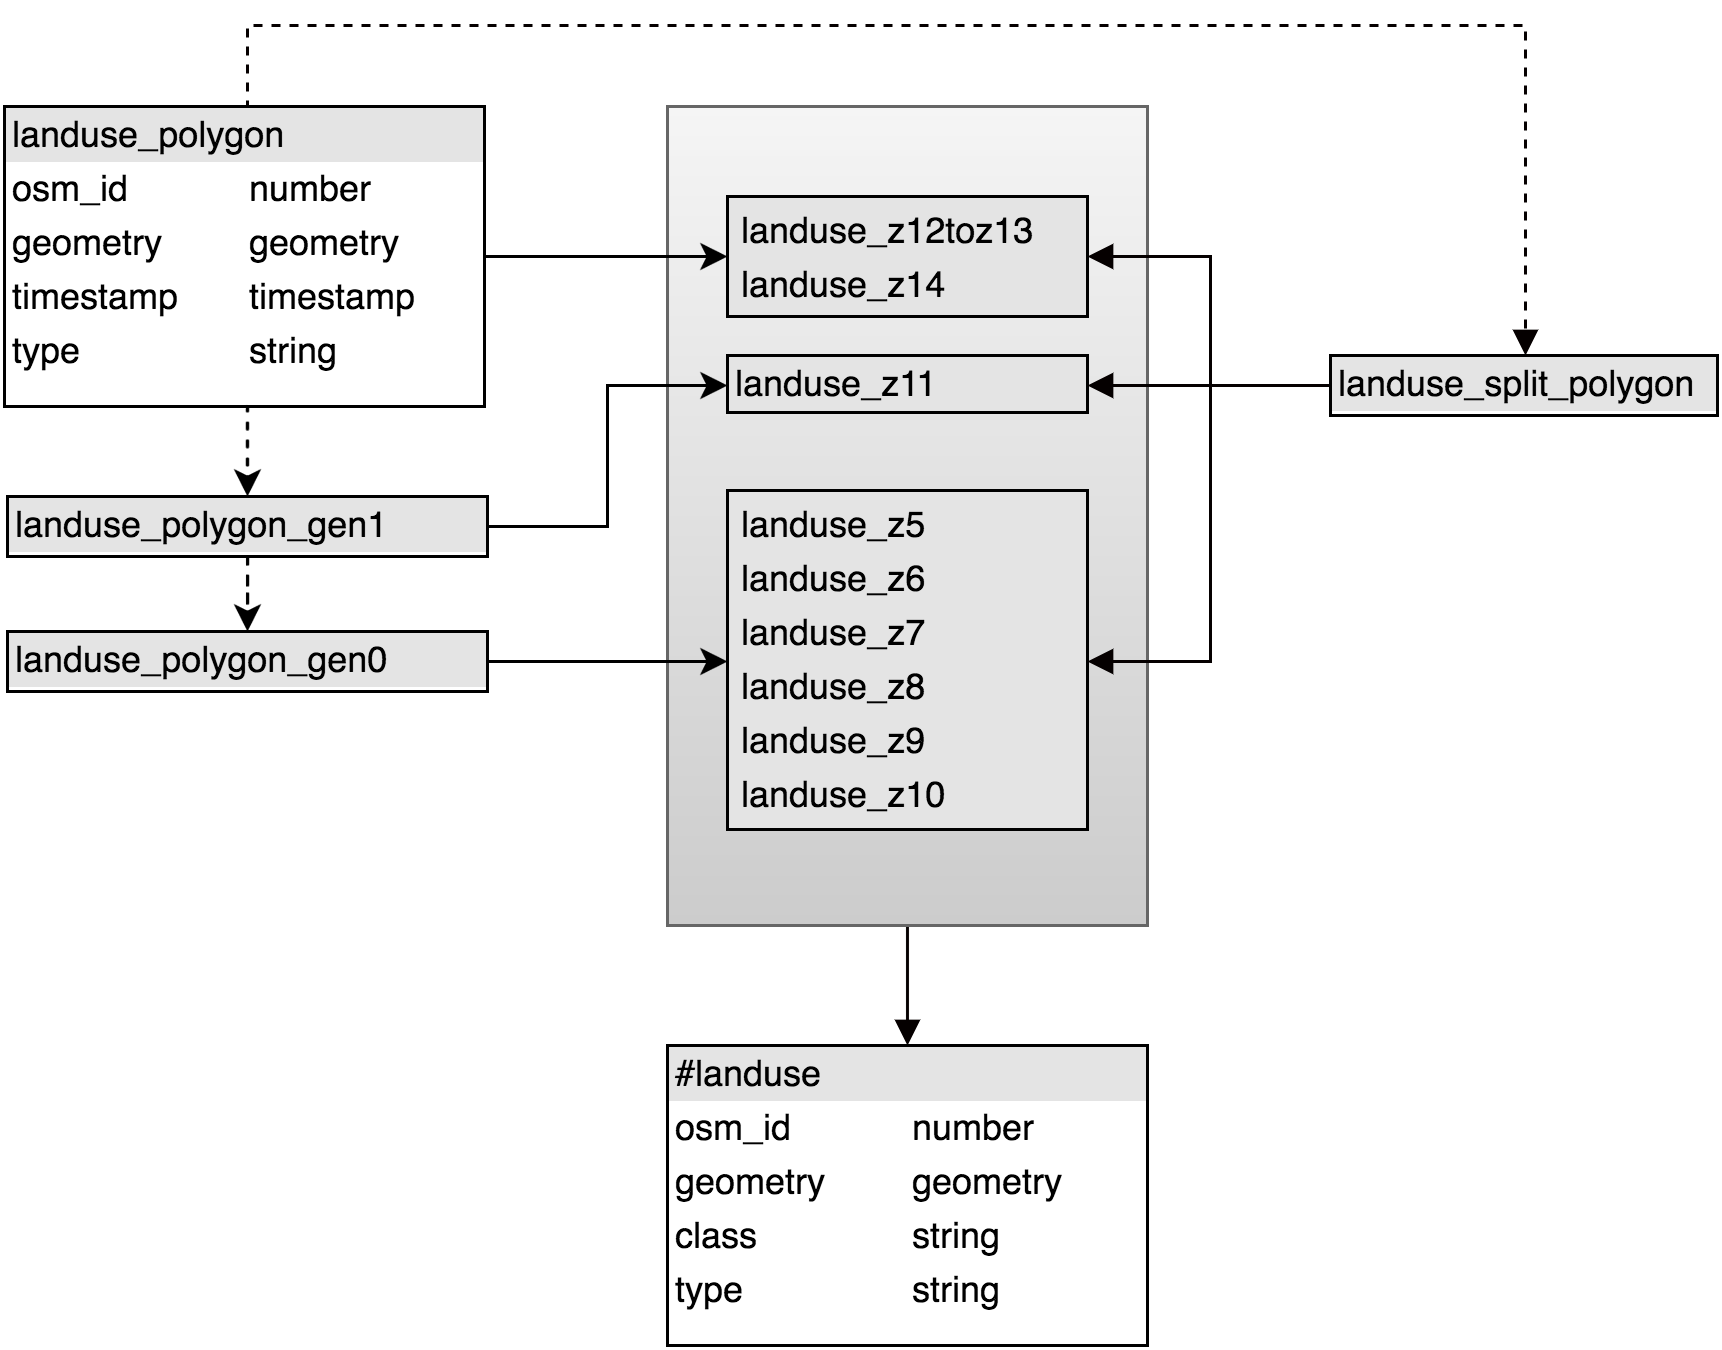

The diagram above was exported from draw.io. Its source (the exported page's mxGraphModel, read from the mxfile embedded in the PNG):
<mxGraphModel dx="957" dy="565" grid="1" gridSize="10" guides="1" tooltips="1" connect="1" arrows="1" fold="1" page="1" pageScale="1" pageWidth="826" pageHeight="1169" background="#ffffff" math="0" shadow="0">
  <root>
    <mxCell id="0" />
    <mxCell id="1" parent="0" />
    <mxCell id="2" style="edgeStyle=orthogonalEdgeStyle;rounded=0;html=1;exitX=0.5;exitY=1;entryX=0.5;entryY=0;endArrow=block;endFill=1;jettySize=auto;orthogonalLoop=1;strokeColor=#050000;strokeWidth=1;fontSize=14;fontColor=#000000;" edge="1" source="3" target="7" parent="1">
      <mxGeometry x="380" y="5240" as="geometry" />
    </mxCell>
    <mxCell id="3" value="" style="whiteSpace=wrap;html=1;fontColor=#000000;plain-gray;gradientColor=#CCCCCC;" vertex="1" parent="1">
      <mxGeometry x="300" y="4967" width="160" height="273" as="geometry" />
    </mxCell>
    <mxCell id="4" style="edgeStyle=orthogonalEdgeStyle;rounded=0;html=1;exitX=0.5;exitY=0;entryX=0.5;entryY=0;endArrow=block;endFill=1;jettySize=auto;orthogonalLoop=1;strokeColor=#050000;strokeWidth=1;fontSize=14;fontColor=#000000;dashed=1;" edge="1" source="5" target="20" parent="1">
      <mxGeometry x="159" y="4940" as="geometry">
        <Array as="points">
          <mxPoint x="160" y="4967" />
          <mxPoint x="160" y="4940" />
          <mxPoint x="586" y="4940" />
        </Array>
      </mxGeometry>
    </mxCell>
    <mxCell id="5" value="&lt;div style=&quot;box-sizing: border-box ; width: 100% ; background: #e4e4e4 ; padding: 2px&quot;&gt;landuse_polygon&lt;/div&gt;&lt;table style=&quot;width: 100% ; font-size: 1em&quot; cellpadding=&quot;2&quot; cellspacing=&quot;0&quot;&gt;&lt;tbody&gt;&lt;tr&gt;&lt;td&gt;osm_id&lt;/td&gt;&lt;td&gt;&lt;span&gt;number&lt;/span&gt;&lt;br&gt;&lt;/td&gt;&lt;/tr&gt;&lt;tr&gt;&lt;td&gt;geometry&lt;/td&gt;&lt;td&gt;geometry&lt;/td&gt;&lt;/tr&gt;&lt;tr&gt;&lt;td&gt;timestamp&lt;/td&gt;&lt;td&gt;timestamp&lt;/td&gt;&lt;/tr&gt;&lt;tr&gt;&lt;td&gt;type&lt;/td&gt;&lt;td&gt;&lt;span&gt;string&lt;/span&gt;&lt;br&gt;&lt;/td&gt;&lt;/tr&gt;&lt;/tbody&gt;&lt;/table&gt;" style="verticalAlign=top;align=left;overflow=fill;html=1;rounded=0;shadow=0;glass=0;strokeWidth=1;gradientColor=#ffffff;fontFamily=Helvetica;" vertex="1" parent="1">
      <mxGeometry x="79" y="4967" width="160" height="100" as="geometry" />
    </mxCell>
    <mxCell id="6" value="&lt;div style=&quot;box-sizing: border-box ; width: 100% ; background: #e4e4e4 ; padding: 2px&quot;&gt;&lt;table cellpadding=&quot;2&quot; cellspacing=&quot;0&quot; style=&quot;font-size: 1em ; line-height: 1.2 ; width: 100%&quot;&gt;&lt;tbody&gt;&lt;tr&gt;&lt;td&gt;landuse_z5&lt;/td&gt;&lt;/tr&gt;&lt;tr&gt;&lt;td&gt;landuse_z6&lt;/td&gt;&lt;/tr&gt;&lt;tr&gt;&lt;td&gt;landuse_z7&lt;/td&gt;&lt;/tr&gt;&lt;tr&gt;&lt;td&gt;landuse_z8&lt;/td&gt;&lt;/tr&gt;&lt;tr&gt;&lt;td&gt;landuse_z9&lt;/td&gt;&lt;/tr&gt;&lt;tr&gt;&lt;td&gt;landuse_z10&lt;/td&gt;&lt;/tr&gt;&lt;/tbody&gt;&lt;/table&gt;&lt;/div&gt;" style="verticalAlign=top;align=left;overflow=fill;html=1;rounded=0;shadow=0;glass=0;strokeWidth=1;gradientColor=#ffffff;fontFamily=Helvetica;" vertex="1" parent="1">
      <mxGeometry x="320" y="5095" width="120" height="113" as="geometry" />
    </mxCell>
    <mxCell id="7" value="&lt;div style=&quot;box-sizing: border-box ; width: 100% ; background: #e4e4e4 ; padding: 2px&quot;&gt;#landuse&lt;/div&gt;&lt;table style=&quot;width: 100% ; font-size: 1em&quot; cellpadding=&quot;2&quot; cellspacing=&quot;0&quot;&gt;&lt;tbody&gt;&lt;tr&gt;&lt;td&gt;osm_id&lt;/td&gt;&lt;td&gt;&lt;span&gt;number&lt;/span&gt;&lt;br&gt;&lt;/td&gt;&lt;/tr&gt;&lt;tr&gt;&lt;td&gt;geometry&lt;/td&gt;&lt;td&gt;&lt;span&gt;geometry&lt;/span&gt;&lt;/td&gt;&lt;/tr&gt;&lt;tr&gt;&lt;td&gt;class&lt;/td&gt;&lt;td&gt;string&lt;/td&gt;&lt;/tr&gt;&lt;tr&gt;&lt;td&gt;type&lt;/td&gt;&lt;td&gt;string&lt;/td&gt;&lt;/tr&gt;&lt;/tbody&gt;&lt;/table&gt;" style="verticalAlign=top;align=left;overflow=fill;html=1;rounded=0;shadow=0;glass=0;strokeWidth=1;gradientColor=#ffffff;fontFamily=Helvetica;" vertex="1" parent="1">
      <mxGeometry x="300" y="5280" width="160" height="100" as="geometry" />
    </mxCell>
    <mxCell id="8" value="&lt;div style=&quot;box-sizing: border-box ; width: 100% ; background: #e4e4e4 ; padding: 2px&quot;&gt;&lt;table cellpadding=&quot;2&quot; cellspacing=&quot;0&quot; style=&quot;font-size: 1em ; line-height: 1.2 ; width: 100%&quot;&gt;&lt;tbody&gt;&lt;tr&gt;&lt;td&gt;landuse_z12toz13&lt;/td&gt;&lt;/tr&gt;&lt;tr&gt;&lt;td&gt;landuse_z14&lt;/td&gt;&lt;/tr&gt;&lt;/tbody&gt;&lt;/table&gt;&lt;/div&gt;" style="verticalAlign=top;align=left;overflow=fill;html=1;rounded=0;shadow=0;glass=0;strokeWidth=1;gradientColor=#ffffff;fontFamily=Helvetica;" vertex="1" parent="1">
      <mxGeometry x="320" y="4997" width="120" height="40" as="geometry" />
    </mxCell>
    <mxCell id="9" value="&lt;div style=&quot;box-sizing: border-box ; width: 100% ; background: #e4e4e4 ; padding: 2px&quot;&gt;landuse_polygon_gen1&lt;/div&gt;" style="verticalAlign=top;align=left;overflow=fill;html=1;rounded=0;shadow=0;glass=0;strokeWidth=1;gradientColor=#ffffff;fontFamily=Helvetica;" vertex="1" parent="1">
      <mxGeometry x="80" y="5097" width="160" height="20" as="geometry" />
    </mxCell>
    <mxCell id="10" style="edgeStyle=orthogonalEdgeStyle;rounded=0;html=1;exitX=0.5;exitY=1;entryX=0.5;entryY=0;shadow=0;dashed=1;startSize=6;jettySize=auto;orthogonalLoop=1;strokeColor=#000000;fontColor=#000000;" edge="1" source="5" target="9" parent="1">
      <mxGeometry x="159" y="5067" as="geometry" />
    </mxCell>
    <mxCell id="11" value="&lt;div style=&quot;box-sizing: border-box ; width: 100% ; background: #e4e4e4 ; padding: 2px&quot;&gt;landuse_polygon_gen0&lt;/div&gt;" style="verticalAlign=top;align=left;overflow=fill;html=1;rounded=0;shadow=0;glass=0;strokeWidth=1;gradientColor=#ffffff;fontFamily=Helvetica;" vertex="1" parent="1">
      <mxGeometry x="80" y="5142" width="160" height="20" as="geometry" />
    </mxCell>
    <mxCell id="12" style="edgeStyle=orthogonalEdgeStyle;rounded=0;html=1;exitX=0.5;exitY=1;shadow=0;dashed=1;startSize=6;jettySize=auto;orthogonalLoop=1;strokeColor=#000000;fontColor=#000000;" edge="1" source="9" target="11" parent="1">
      <mxGeometry x="160" y="5117" as="geometry" />
    </mxCell>
    <mxCell id="13" value="&lt;div style=&quot;box-sizing: border-box ; width: 100% ; background: #e4e4e4 ; padding: 2px&quot;&gt;landuse_z11&lt;br&gt;&lt;table cellpadding=&quot;2&quot; cellspacing=&quot;0&quot; style=&quot;font-size: 1em ; line-height: 1.2 ; width: 100%&quot;&gt;&lt;tbody&gt;&lt;/tbody&gt;&lt;/table&gt;&lt;/div&gt;" style="verticalAlign=top;align=left;overflow=fill;html=1;rounded=0;shadow=0;glass=0;strokeWidth=1;gradientColor=#ffffff;fontFamily=Helvetica;" vertex="1" parent="1">
      <mxGeometry x="320" y="5050" width="120" height="19" as="geometry" />
    </mxCell>
    <mxCell id="14" style="edgeStyle=orthogonalEdgeStyle;rounded=0;html=1;exitX=1;exitY=0.5;entryX=0;entryY=0.5;shadow=0;startSize=6;jettySize=auto;orthogonalLoop=1;strokeColor=#000000;fontColor=#000000;" edge="1" source="11" target="6" parent="1">
      <mxGeometry x="240" y="5152" as="geometry" />
    </mxCell>
    <mxCell id="15" style="edgeStyle=orthogonalEdgeStyle;rounded=0;html=1;exitX=1;exitY=0.5;entryX=0;entryY=0.5;shadow=0;startSize=6;jettySize=auto;orthogonalLoop=1;strokeColor=#000000;fontColor=#000000;" edge="1" source="9" target="13" parent="1">
      <mxGeometry x="240" y="5060" as="geometry" />
    </mxCell>
    <mxCell id="16" style="edgeStyle=orthogonalEdgeStyle;rounded=0;html=1;exitX=1;exitY=0.5;entryX=0;entryY=0.5;shadow=0;startSize=6;jettySize=auto;orthogonalLoop=1;strokeColor=#000000;fontColor=#000000;" edge="1" source="5" target="8" parent="1">
      <mxGeometry x="239" y="5017" as="geometry" />
    </mxCell>
    <mxCell id="17" style="edgeStyle=orthogonalEdgeStyle;rounded=0;html=1;exitX=0;exitY=0.5;entryX=1;entryY=0.5;endArrow=block;endFill=1;jettySize=auto;orthogonalLoop=1;strokeColor=#050000;strokeWidth=1;fontSize=14;fontColor=#000000;" edge="1" source="20" target="8" parent="1">
      <mxGeometry x="440" y="5017" as="geometry" />
    </mxCell>
    <mxCell id="18" style="edgeStyle=orthogonalEdgeStyle;rounded=0;html=1;exitX=0;exitY=0.5;entryX=1;entryY=0.5;endArrow=block;endFill=1;jettySize=auto;orthogonalLoop=1;strokeColor=#050000;strokeWidth=1;fontSize=14;fontColor=#000000;" edge="1" source="20" target="13" parent="1">
      <mxGeometry x="440" y="5060" as="geometry" />
    </mxCell>
    <mxCell id="19" style="edgeStyle=orthogonalEdgeStyle;rounded=0;html=1;exitX=0;exitY=0.5;entryX=1;entryY=0.5;endArrow=block;endFill=1;jettySize=auto;orthogonalLoop=1;strokeColor=#050000;strokeWidth=1;fontSize=14;fontColor=#000000;" edge="1" source="20" target="6" parent="1">
      <mxGeometry x="440" y="5060" as="geometry" />
    </mxCell>
    <mxCell id="20" value="&lt;div style=&quot;box-sizing: border-box ; width: 100% ; background: #e4e4e4 ; padding: 2px&quot;&gt;landuse_split_polygon&lt;/div&gt;" style="verticalAlign=top;align=left;overflow=fill;html=1;rounded=0;shadow=0;glass=0;strokeWidth=1;gradientColor=#ffffff;fontFamily=Helvetica;" vertex="1" parent="1">
      <mxGeometry x="521" y="5050" width="129" height="20" as="geometry" />
    </mxCell>
  </root>
</mxGraphModel>